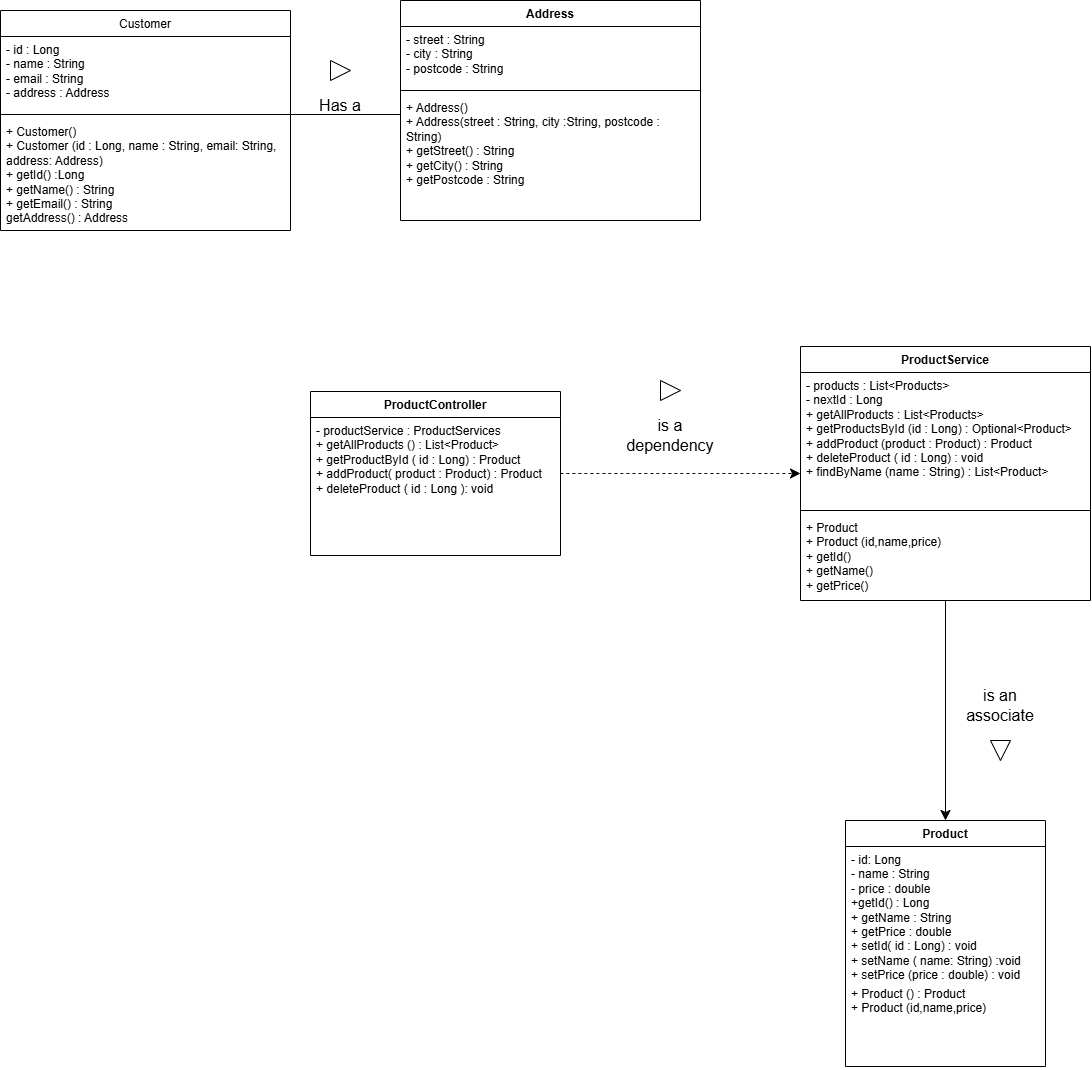

The diagram above was exported from draw.io. Its source (the exported page's mxGraphModel, read from the mxfile embedded in the PNG):
<mxGraphModel dx="1291" dy="1294" grid="1" gridSize="10" guides="1" tooltips="1" connect="1" arrows="1" fold="1" page="1" pageScale="1" pageWidth="850" pageHeight="1100" math="0" shadow="0">
  <root>
    <mxCell id="0" />
    <mxCell id="1" parent="0" />
    <mxCell id="9coJp6bMfq4XJDZknKYD-2" parent="1" style="swimlane;fontStyle=1;align=center;verticalAlign=top;childLayout=stackLayout;horizontal=1;startSize=26;horizontalStack=0;resizeParent=1;resizeParentMax=0;resizeLast=0;collapsible=1;marginBottom=0;whiteSpace=wrap;html=1;" value="Product" vertex="1">
      <mxGeometry height="246" width="200" x="905" y="1040" as="geometry" />
    </mxCell>
    <mxCell id="9coJp6bMfq4XJDZknKYD-3" parent="9coJp6bMfq4XJDZknKYD-2" style="text;strokeColor=none;fillColor=none;align=left;verticalAlign=top;spacingLeft=4;spacingRight=4;overflow=hidden;rotatable=0;points=[[0,0.5],[1,0.5]];portConstraint=eastwest;whiteSpace=wrap;html=1;" value="- id: Long&lt;div&gt;- name : String&lt;/div&gt;&lt;div&gt;- price : double&lt;/div&gt;&lt;div&gt;+getId() : Long&lt;/div&gt;&lt;div&gt;+ getName : String&lt;/div&gt;&lt;div&gt;+ getPrice : double&lt;/div&gt;&lt;div&gt;+ setId( id : Long) : void&lt;/div&gt;&lt;div&gt;+ setName ( name: String) :void&amp;nbsp;&lt;/div&gt;&lt;div&gt;+ setPrice (price : double) : void&lt;/div&gt;" vertex="1">
      <mxGeometry height="134" width="200" y="26" as="geometry" />
    </mxCell>
    <mxCell id="9coJp6bMfq4XJDZknKYD-5" parent="9coJp6bMfq4XJDZknKYD-2" style="text;strokeColor=none;fillColor=none;align=left;verticalAlign=top;spacingLeft=4;spacingRight=4;overflow=hidden;rotatable=0;points=[[0,0.5],[1,0.5]];portConstraint=eastwest;whiteSpace=wrap;html=1;" value="+ Product () : Product&lt;div&gt;+ Product (id,name,price)&lt;/div&gt;&lt;div&gt;&lt;br&gt;&lt;/div&gt;" vertex="1">
      <mxGeometry height="86" width="200" y="160" as="geometry" />
    </mxCell>
    <mxCell id="9coJp6bMfq4XJDZknKYD-6" parent="1" style="swimlane;fontStyle=0;align=center;verticalAlign=top;childLayout=stackLayout;horizontal=1;startSize=26;horizontalStack=0;resizeParent=1;resizeParentMax=0;resizeLast=0;collapsible=1;marginBottom=0;whiteSpace=wrap;html=1;" value="Customer" vertex="1">
      <mxGeometry height="220" width="290" x="60" y="230" as="geometry" />
    </mxCell>
    <mxCell id="9coJp6bMfq4XJDZknKYD-7" parent="9coJp6bMfq4XJDZknKYD-6" style="text;strokeColor=none;fillColor=none;align=left;verticalAlign=top;spacingLeft=4;spacingRight=4;overflow=hidden;rotatable=0;points=[[0,0.5],[1,0.5]];portConstraint=eastwest;whiteSpace=wrap;html=1;" value="- id : Long&lt;div&gt;- name : String&lt;/div&gt;&lt;div&gt;- email : String&lt;/div&gt;&lt;div&gt;- address : Address&lt;/div&gt;" vertex="1">
      <mxGeometry height="74" width="290" y="26" as="geometry" />
    </mxCell>
    <mxCell id="9coJp6bMfq4XJDZknKYD-20" edge="1" parent="9coJp6bMfq4XJDZknKYD-6" source="9coJp6bMfq4XJDZknKYD-8" style="edgeStyle=none;curved=1;rounded=0;orthogonalLoop=1;jettySize=auto;html=1;fontSize=12;startSize=8;endSize=8;startArrow=none;startFill=0;endArrow=none;endFill=0;">
      <mxGeometry relative="1" as="geometry">
        <mxPoint x="400" y="104" as="targetPoint" />
      </mxGeometry>
    </mxCell>
    <mxCell id="9coJp6bMfq4XJDZknKYD-8" parent="9coJp6bMfq4XJDZknKYD-6" style="line;strokeWidth=1;fillColor=none;align=left;verticalAlign=middle;spacingTop=-1;spacingLeft=3;spacingRight=3;rotatable=0;labelPosition=right;points=[];portConstraint=eastwest;strokeColor=inherit;" value="" vertex="1">
      <mxGeometry height="8" width="290" y="100" as="geometry" />
    </mxCell>
    <mxCell id="9coJp6bMfq4XJDZknKYD-9" parent="9coJp6bMfq4XJDZknKYD-6" style="text;strokeColor=none;fillColor=none;align=left;verticalAlign=top;spacingLeft=4;spacingRight=4;overflow=hidden;rotatable=0;points=[[0,0.5],[1,0.5]];portConstraint=eastwest;whiteSpace=wrap;html=1;" value="+ Customer()&lt;div&gt;+ Customer (id : Long, name : String, email: String, address: Address)&lt;/div&gt;&lt;div&gt;+ getId() :Long&lt;/div&gt;&lt;div&gt;+ getName() : String&lt;/div&gt;&lt;div&gt;+ getEmail() : String&lt;/div&gt;&lt;div&gt;getAddress() : Address&lt;/div&gt;" vertex="1">
      <mxGeometry height="112" width="290" y="108" as="geometry" />
    </mxCell>
    <mxCell id="9coJp6bMfq4XJDZknKYD-10" parent="1" style="swimlane;fontStyle=1;align=center;verticalAlign=top;childLayout=stackLayout;horizontal=1;startSize=26;horizontalStack=0;resizeParent=1;resizeParentMax=0;resizeLast=0;collapsible=1;marginBottom=0;whiteSpace=wrap;html=1;" value="Address" vertex="1">
      <mxGeometry height="220" width="300" x="460" y="220" as="geometry" />
    </mxCell>
    <mxCell id="9coJp6bMfq4XJDZknKYD-11" parent="9coJp6bMfq4XJDZknKYD-10" style="text;strokeColor=none;fillColor=none;align=left;verticalAlign=top;spacingLeft=4;spacingRight=4;overflow=hidden;rotatable=0;points=[[0,0.5],[1,0.5]];portConstraint=eastwest;whiteSpace=wrap;html=1;" value="- street : String&lt;div&gt;- city : String&lt;/div&gt;&lt;div&gt;- postcode : String&lt;/div&gt;" vertex="1">
      <mxGeometry height="60" width="300" y="26" as="geometry" />
    </mxCell>
    <mxCell id="9coJp6bMfq4XJDZknKYD-12" parent="9coJp6bMfq4XJDZknKYD-10" style="line;strokeWidth=1;fillColor=none;align=left;verticalAlign=middle;spacingTop=-1;spacingLeft=3;spacingRight=3;rotatable=0;labelPosition=right;points=[];portConstraint=eastwest;strokeColor=inherit;" value="" vertex="1">
      <mxGeometry height="8" width="300" y="86" as="geometry" />
    </mxCell>
    <mxCell id="9coJp6bMfq4XJDZknKYD-13" parent="9coJp6bMfq4XJDZknKYD-10" style="text;strokeColor=none;fillColor=none;align=left;verticalAlign=top;spacingLeft=4;spacingRight=4;overflow=hidden;rotatable=0;points=[[0,0.5],[1,0.5]];portConstraint=eastwest;whiteSpace=wrap;html=1;" value="+ Address()&lt;div&gt;+ Address(street : String, city :String, postcode : String)&lt;/div&gt;&lt;div&gt;+ getStreet() : String&lt;/div&gt;&lt;div&gt;+ getCity() : String&lt;/div&gt;&lt;div&gt;+ getPostcode : String&lt;/div&gt;" vertex="1">
      <mxGeometry height="126" width="300" y="94" as="geometry" />
    </mxCell>
    <mxCell id="9coJp6bMfq4XJDZknKYD-21" parent="1" style="triangle;whiteSpace=wrap;html=1;shapeInside=1;" value="" vertex="1">
      <mxGeometry height="20" width="20" x="390" y="280" as="geometry" />
    </mxCell>
    <mxCell id="9coJp6bMfq4XJDZknKYD-24" parent="1" style="text;html=1;whiteSpace=wrap;strokeColor=none;fillColor=none;align=center;verticalAlign=middle;rounded=0;fontSize=16;" value="Has a" vertex="1">
      <mxGeometry height="30" width="60" x="370" y="310" as="geometry" />
    </mxCell>
    <mxCell id="j_VbSqEv1b1CZfR2EPVd-14" edge="1" parent="1" source="j_VbSqEv1b1CZfR2EPVd-1" style="edgeStyle=none;curved=1;rounded=0;curveGeometry=1;orthogonalLoop=1;jettySize=auto;html=1;entryX=0.5;entryY=0;entryDx=0;entryDy=0;fontSize=12;startSize=8;endSize=8;" target="9coJp6bMfq4XJDZknKYD-2">
      <mxGeometry relative="1" as="geometry" />
    </mxCell>
    <mxCell id="j_VbSqEv1b1CZfR2EPVd-1" parent="1" style="swimlane;fontStyle=1;align=center;verticalAlign=top;childLayout=stackLayout;horizontal=1;startSize=26;horizontalStack=0;resizeParent=1;resizeParentMax=0;resizeLast=0;collapsible=1;marginBottom=0;whiteSpace=wrap;html=1;" value="ProductService" vertex="1">
      <mxGeometry height="254" width="290" x="860" y="566" as="geometry" />
    </mxCell>
    <mxCell id="j_VbSqEv1b1CZfR2EPVd-2" parent="j_VbSqEv1b1CZfR2EPVd-1" style="text;strokeColor=none;fillColor=none;align=left;verticalAlign=top;spacingLeft=4;spacingRight=4;overflow=hidden;rotatable=0;points=[[0,0.5],[1,0.5]];portConstraint=eastwest;whiteSpace=wrap;html=1;" value="- products : List&amp;lt;Products&amp;gt;&lt;div&gt;- nextId : Long&lt;/div&gt;&lt;div&gt;+ getAllProducts : List&amp;lt;Products&amp;gt;&lt;/div&gt;&lt;div&gt;+ getProductsById (id : Long) : Optional&amp;lt;Product&amp;gt;&amp;nbsp;&lt;/div&gt;&lt;div&gt;+ addProduct (product : Product) : Product&lt;/div&gt;&lt;div&gt;+ deleteProduct ( id : Long) : void&lt;/div&gt;&lt;div&gt;+ findByName (name : String) : List&amp;lt;Product&amp;gt;&lt;/div&gt;" vertex="1">
      <mxGeometry height="134" width="290" y="26" as="geometry" />
    </mxCell>
    <mxCell id="j_VbSqEv1b1CZfR2EPVd-3" parent="j_VbSqEv1b1CZfR2EPVd-1" style="line;strokeWidth=1;fillColor=none;align=left;verticalAlign=middle;spacingTop=-1;spacingLeft=3;spacingRight=3;rotatable=0;labelPosition=right;points=[];portConstraint=eastwest;strokeColor=inherit;" value="" vertex="1">
      <mxGeometry height="8" width="290" y="160" as="geometry" />
    </mxCell>
    <mxCell id="j_VbSqEv1b1CZfR2EPVd-4" parent="j_VbSqEv1b1CZfR2EPVd-1" style="text;strokeColor=none;fillColor=none;align=left;verticalAlign=top;spacingLeft=4;spacingRight=4;overflow=hidden;rotatable=0;points=[[0,0.5],[1,0.5]];portConstraint=eastwest;whiteSpace=wrap;html=1;" value="+ Product&lt;div&gt;+ Product (id,name,price)&lt;/div&gt;&lt;div&gt;+ getId()&lt;/div&gt;&lt;div&gt;+ getName()&lt;/div&gt;&lt;div&gt;+ getPrice()&lt;/div&gt;" vertex="1">
      <mxGeometry height="86" width="290" y="168" as="geometry" />
    </mxCell>
    <mxCell id="j_VbSqEv1b1CZfR2EPVd-13" edge="1" parent="1" source="j_VbSqEv1b1CZfR2EPVd-5" style="edgeStyle=none;curved=1;rounded=0;curveGeometry=1;orthogonalLoop=1;jettySize=auto;html=1;entryX=0;entryY=0.5;entryDx=0;entryDy=0;fontSize=12;startSize=8;endSize=8;dashed=1;" target="j_VbSqEv1b1CZfR2EPVd-1">
      <mxGeometry relative="1" as="geometry" />
    </mxCell>
    <mxCell id="j_VbSqEv1b1CZfR2EPVd-5" parent="1" style="swimlane;fontStyle=1;align=center;verticalAlign=top;childLayout=stackLayout;horizontal=1;startSize=26;horizontalStack=0;resizeParent=1;resizeParentMax=0;resizeLast=0;collapsible=1;marginBottom=0;whiteSpace=wrap;html=1;" value="ProductController" vertex="1">
      <mxGeometry height="164" width="250" x="370" y="611" as="geometry" />
    </mxCell>
    <mxCell id="j_VbSqEv1b1CZfR2EPVd-6" parent="j_VbSqEv1b1CZfR2EPVd-5" style="text;strokeColor=none;fillColor=none;align=left;verticalAlign=top;spacingLeft=4;spacingRight=4;overflow=hidden;rotatable=0;points=[[0,0.5],[1,0.5]];portConstraint=eastwest;whiteSpace=wrap;html=1;" value="- productService : ProductServices&lt;div&gt;+ getAllProducts () : List&amp;lt;Product&amp;gt;&lt;/div&gt;&lt;div&gt;+ getProductById ( id : Long) : Product&lt;/div&gt;&lt;div&gt;+ addProduct( product : Product) : Product&amp;nbsp;&lt;/div&gt;&lt;div&gt;+ deleteProduct ( id : Long ): void&lt;/div&gt;" vertex="1">
      <mxGeometry height="138" width="250" y="26" as="geometry" />
    </mxCell>
    <mxCell id="j_VbSqEv1b1CZfR2EPVd-11" parent="1" style="text;html=1;whiteSpace=wrap;strokeColor=none;fillColor=none;align=center;verticalAlign=middle;rounded=0;fontSize=16;" value="is a dependency" vertex="1">
      <mxGeometry height="30" width="60" x="700" y="640" as="geometry" />
    </mxCell>
    <mxCell id="j_VbSqEv1b1CZfR2EPVd-12" parent="1" style="triangle;whiteSpace=wrap;html=1;shapeInside=1;" value="" vertex="1">
      <mxGeometry height="20" width="20" x="720" y="600" as="geometry" />
    </mxCell>
    <mxCell id="j_VbSqEv1b1CZfR2EPVd-15" parent="1" style="text;html=1;whiteSpace=wrap;strokeColor=none;fillColor=none;align=center;verticalAlign=middle;rounded=0;fontSize=16;" value="is an associate" vertex="1">
      <mxGeometry height="30" width="60" x="1030" y="910" as="geometry" />
    </mxCell>
    <mxCell id="j_VbSqEv1b1CZfR2EPVd-16" parent="1" style="triangle;whiteSpace=wrap;html=1;shapeInside=1;rotation=90;" value="" vertex="1">
      <mxGeometry height="20" width="20" x="1050" y="960" as="geometry" />
    </mxCell>
  </root>
</mxGraphModel>